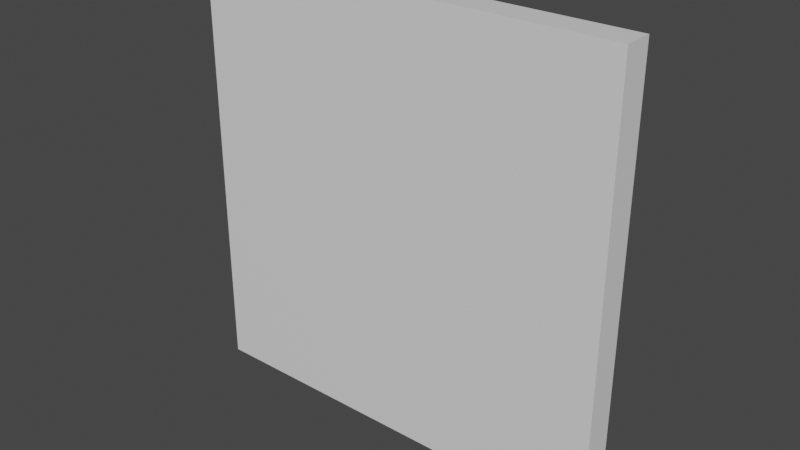 # Source: mur-fond.blend  (saved by Blender 2.92.15; exported with 4.5.12 LTS)
import bpy
from mathutils import Matrix  # noqa: F401  (used for matrix-valued properties, if any)

bpy.ops.wm.read_factory_settings(use_empty=True)
scene = bpy.context.scene
scene.name = 'Scene'

# ---- collections
col_collection = bpy.data.collections.new('Collection'); scene.collection.children.link(col_collection)

# ---- materials (node trees are filled in below, after node groups)
mat_material = bpy.data.materials.new('Material')
mat_material.alpha_threshold = 0.0
mat_material.use_transparent_shadow = False
mat_material.line_color = (0.0, 0.0, 0.0, 1.0)

# ---- material node trees
mat_material.use_nodes = True; mat_material.node_tree.nodes.clear()
_N = mat_material.node_tree.nodes; _L = mat_material.node_tree.links
n0 = _N.new('ShaderNodeOutputMaterial'); n0.name = 'Material Output'; n0.location = (300, 300)
n1 = _N.new('ShaderNodeBsdfPrincipled'); n1.name = 'Principled BSDF'; n1.location = (10, 300)
n1.distribution = 'GGX'
n1.subsurface_method = 'BURLEY'
n1.inputs[2].default_value = 0.4
n1.inputs[3].default_value = 1.45
n1.inputs[27].default_value = (0.0, 0.0, 0.0, 1.0)
n1.inputs[28].default_value = 1.0
_L.new(n1.outputs[0], n0.inputs[0])
n0.is_active_output = True

# ---- world
world_world = bpy.data.worlds.new('World'); scene.world = world_world
world_world.use_nodes = True; world_world.node_tree.nodes.clear()
_N = world_world.node_tree.nodes; _L = world_world.node_tree.links
n0 = _N.new('ShaderNodeOutputWorld'); n0.name = 'World Output'; n0.location = (300, 300)
n1 = _N.new('ShaderNodeBackground'); n1.name = 'Background'; n1.location = (10, 300)
n1.inputs[0].default_value = (0.05088, 0.05088, 0.05088, 1.0)
_L.new(n1.outputs[0], n0.inputs[0])
n0.is_active_output = True
world_world.color = (0.05088, 0.05088, 0.05088)
world_world.use_sun_shadow = False
world_world.sun_shadow_jitter_overblur = 0.0

# ---- meshes
me_cube = bpy.data.meshes.new('Cube')
me_cube.from_pydata([(1.0, 1.0, 1.0), (1.0, 1.0, -1.0), (1.0, 0.8626, 1.0), (1.0, 0.8626, -1.0), (-1.0, 1.0, 1.0), (-1.0, 1.0, -1.0), (-1.0, 0.8626, 1.0), (-1.0, 0.8626, -1.0)], [], [(0, 4, 6, 2), (3, 2, 6, 7), (7, 6, 4, 5), (5, 1, 3, 7), (1, 0, 2, 3), (5, 4, 0, 1)])
_uv = me_cube.uv_layers.new(name='UVMap')
_uv.uv.foreach_set('vector', [0.625, 0.5, 0.875, 0.5, 0.875, 0.75, 0.625, 0.75, 0.375, 0.75, 0.625, 0.75, 0.625, 1.0, 0.375, 1.0, 0.375, 0.0, 0.625, 0.0, 0.625, 0.25, 0.375, 0.25, 0.125, 0.5, 0.375, 0.5, 0.375, 0.75, 0.125, 0.75, 0.375, 0.5, 0.625, 0.5, 0.625, 0.75, 0.375, 0.75, 0.375, 0.25, 0.625, 0.25, 0.625, 0.5, 0.375, 0.5])
me_cube.materials.append(mat_material)
me_cube.use_remesh_preserve_volume = False
me_cube.use_remesh_preserve_attributes = False
me_cube.use_mirror_vertex_groups = False
me_cube.update()

# ---- objects
ob_cube = bpy.data.objects.new('Cube', me_cube)

# ---- transforms, parenting, visibility, modifiers, constraints
ob_cube.location = (0.0, 0.0, 0.9058)
ob_cube.lock_rotations_4d = False
ob_cube.empty_display_type = 'ARROWS'
ob_cube.lineart.crease_threshold = 0.0

# ---- collection membership
col_collection.objects.link(ob_cube)

# ---- scene / render settings (as saved in the file)
scene.frame_start = 1; scene.frame_end = 250; scene.frame_set(1)
scene.render.engine = 'BLENDER_EEVEE_NEXT'
scene.cycles.use_denoising = False
scene.cycles.samples = 128
scene.cycles.sampling_pattern = 'TABULATED_SOBOL'
scene.cycles.use_adaptive_sampling = False
scene.cycles.use_light_tree = False
scene.view_settings.view_transform = 'Filmic'
bpy.context.view_layer.update()

# ---- added for rendering (the .blend has no active camera and no usable light): camera, sun
cam_auto = bpy.data.cameras.new('AutoCamera')
cam_auto.lens = 50.0
cam_auto.sensor_width = 36.0
cam_auto.clip_end = 1000.0
ob_auto_camera = bpy.data.objects.new('AutoCamera', cam_auto)
scene.collection.objects.link(ob_auto_camera)
ob_auto_camera.location = (2.62002, -2.21273, 3.0018)
ob_auto_camera.rotation_euler = (1.09748, -7.21219e-08, 0.694738)
scene.camera = ob_auto_camera
light_auto_sun = bpy.data.lights.new('AutoSun', 'SUN')
light_auto_sun.energy = 3.0
light_auto_sun.angle = 0.0523599
ob_auto_sun = bpy.data.objects.new('AutoSun', light_auto_sun)
scene.collection.objects.link(ob_auto_sun)
ob_auto_sun.rotation_euler = (0.872665, 0.174533, 0.523599)
bpy.context.view_layer.update()
